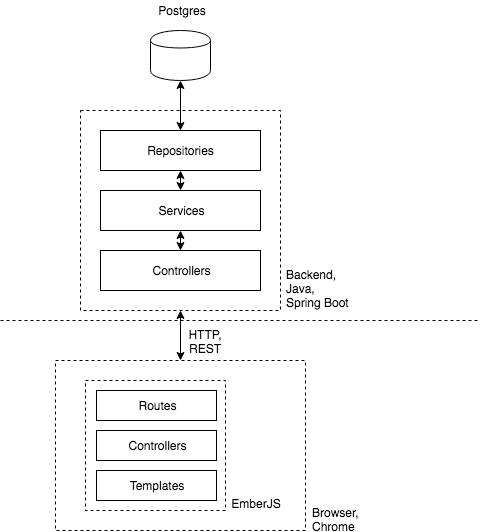

The diagram above was exported from draw.io. Its source (the exported page's mxGraphModel, read from the mxfile embedded in the PNG):
<mxGraphModel dx="1033" dy="687" grid="1" gridSize="10" guides="1" tooltips="1" connect="1" arrows="1" fold="1" page="1" pageScale="1" pageWidth="850" pageHeight="1100" math="0" shadow="0">
  <root>
    <mxCell id="0" />
    <mxCell id="1" parent="0" />
    <mxCell id="Ty_zz6vhF9-e1grLMnqO-14" value="" style="rounded=0;whiteSpace=wrap;html=1;strokeColor=#000000;dashed=1;" vertex="1" parent="1">
      <mxGeometry x="255" y="490" width="250" height="170" as="geometry" />
    </mxCell>
    <mxCell id="Ty_zz6vhF9-e1grLMnqO-3" value="" style="rounded=0;whiteSpace=wrap;html=1;dashed=1;" vertex="1" parent="1">
      <mxGeometry x="280" y="240" width="200" height="200" as="geometry" />
    </mxCell>
    <mxCell id="Ty_zz6vhF9-e1grLMnqO-1" value="" style="shape=cylinder;whiteSpace=wrap;html=1;boundedLbl=1;backgroundOutline=1;" vertex="1" parent="1">
      <mxGeometry x="350" y="160" width="60" height="50" as="geometry" />
    </mxCell>
    <mxCell id="Ty_zz6vhF9-e1grLMnqO-2" value="Postgres" style="text;html=1;strokeColor=none;fillColor=none;align=center;verticalAlign=middle;whiteSpace=wrap;rounded=0;" vertex="1" parent="1">
      <mxGeometry x="361" y="130" width="40" height="20" as="geometry" />
    </mxCell>
    <mxCell id="Ty_zz6vhF9-e1grLMnqO-5" style="edgeStyle=orthogonalEdgeStyle;rounded=0;orthogonalLoop=1;jettySize=auto;html=1;exitX=0.5;exitY=0;exitDx=0;exitDy=0;entryX=0.5;entryY=1;entryDx=0;entryDy=0;startArrow=classic;startFill=1;" edge="1" parent="1" source="Ty_zz6vhF9-e1grLMnqO-4" target="Ty_zz6vhF9-e1grLMnqO-1">
      <mxGeometry relative="1" as="geometry" />
    </mxCell>
    <mxCell id="Ty_zz6vhF9-e1grLMnqO-4" value="Repositories" style="rounded=0;whiteSpace=wrap;html=1;strokeColor=#000000;" vertex="1" parent="1">
      <mxGeometry x="300" y="260" width="160" height="40" as="geometry" />
    </mxCell>
    <mxCell id="Ty_zz6vhF9-e1grLMnqO-7" style="edgeStyle=orthogonalEdgeStyle;rounded=0;orthogonalLoop=1;jettySize=auto;html=1;exitX=0.5;exitY=0;exitDx=0;exitDy=0;entryX=0.5;entryY=1;entryDx=0;entryDy=0;startArrow=classic;startFill=1;" edge="1" parent="1" source="Ty_zz6vhF9-e1grLMnqO-6" target="Ty_zz6vhF9-e1grLMnqO-4">
      <mxGeometry relative="1" as="geometry" />
    </mxCell>
    <mxCell id="Ty_zz6vhF9-e1grLMnqO-6" value="Services" style="rounded=0;whiteSpace=wrap;html=1;strokeColor=#000000;" vertex="1" parent="1">
      <mxGeometry x="300" y="320" width="160" height="40" as="geometry" />
    </mxCell>
    <mxCell id="Ty_zz6vhF9-e1grLMnqO-11" style="edgeStyle=orthogonalEdgeStyle;rounded=0;orthogonalLoop=1;jettySize=auto;html=1;exitX=0.5;exitY=0;exitDx=0;exitDy=0;entryX=0.5;entryY=1;entryDx=0;entryDy=0;startArrow=classic;startFill=1;" edge="1" parent="1" source="Ty_zz6vhF9-e1grLMnqO-8" target="Ty_zz6vhF9-e1grLMnqO-6">
      <mxGeometry relative="1" as="geometry" />
    </mxCell>
    <mxCell id="Ty_zz6vhF9-e1grLMnqO-8" value="Controllers" style="rounded=0;whiteSpace=wrap;html=1;strokeColor=#000000;" vertex="1" parent="1">
      <mxGeometry x="300" y="380" width="160" height="40" as="geometry" />
    </mxCell>
    <mxCell id="Ty_zz6vhF9-e1grLMnqO-12" value="Backend, &lt;br&gt;Java, &lt;br&gt;Spring Boot" style="text;html=1;strokeColor=none;fillColor=none;align=left;verticalAlign=top;whiteSpace=wrap;rounded=0;" vertex="1" parent="1">
      <mxGeometry x="484" y="391" width="196" height="59" as="geometry" />
    </mxCell>
    <mxCell id="Ty_zz6vhF9-e1grLMnqO-13" value="" style="endArrow=none;dashed=1;html=1;" edge="1" parent="1">
      <mxGeometry width="50" height="50" relative="1" as="geometry">
        <mxPoint x="200" y="450" as="sourcePoint" />
        <mxPoint x="680" y="450" as="targetPoint" />
      </mxGeometry>
    </mxCell>
    <mxCell id="Ty_zz6vhF9-e1grLMnqO-16" value="" style="rounded=0;whiteSpace=wrap;html=1;strokeColor=#000000;dashed=1;" vertex="1" parent="1">
      <mxGeometry x="285" y="510" width="140" height="130" as="geometry" />
    </mxCell>
    <mxCell id="Ty_zz6vhF9-e1grLMnqO-19" value="Routes" style="rounded=0;whiteSpace=wrap;html=1;strokeColor=#000000;flipV=1;" vertex="1" parent="1">
      <mxGeometry x="296" y="520" width="120" height="30" as="geometry" />
    </mxCell>
    <mxCell id="Ty_zz6vhF9-e1grLMnqO-20" value="Controllers" style="rounded=0;whiteSpace=wrap;html=1;strokeColor=#000000;flipV=1;" vertex="1" parent="1">
      <mxGeometry x="296" y="560" width="120" height="30" as="geometry" />
    </mxCell>
    <mxCell id="Ty_zz6vhF9-e1grLMnqO-21" value="Templates" style="rounded=0;whiteSpace=wrap;html=1;strokeColor=#000000;flipV=1;" vertex="1" parent="1">
      <mxGeometry x="296" y="600" width="120" height="30" as="geometry" />
    </mxCell>
    <mxCell id="Ty_zz6vhF9-e1grLMnqO-22" value="EmberJS" style="text;html=1;strokeColor=none;fillColor=none;align=center;verticalAlign=middle;whiteSpace=wrap;rounded=0;" vertex="1" parent="1">
      <mxGeometry x="436" y="623" width="40" height="20" as="geometry" />
    </mxCell>
    <mxCell id="Ty_zz6vhF9-e1grLMnqO-23" value="" style="endArrow=classic;startArrow=classic;html=1;entryX=0.5;entryY=1;entryDx=0;entryDy=0;exitX=0.5;exitY=0;exitDx=0;exitDy=0;" edge="1" parent="1" source="Ty_zz6vhF9-e1grLMnqO-14" target="Ty_zz6vhF9-e1grLMnqO-3">
      <mxGeometry width="50" height="50" relative="1" as="geometry">
        <mxPoint x="190" y="540" as="sourcePoint" />
        <mxPoint x="240" y="490" as="targetPoint" />
      </mxGeometry>
    </mxCell>
    <mxCell id="Ty_zz6vhF9-e1grLMnqO-24" value="Browser,&lt;br&gt;Chrome" style="text;html=1;strokeColor=none;fillColor=none;align=left;verticalAlign=middle;whiteSpace=wrap;rounded=0;" vertex="1" parent="1">
      <mxGeometry x="510" y="638" width="100" height="20" as="geometry" />
    </mxCell>
    <mxCell id="Ty_zz6vhF9-e1grLMnqO-25" value="HTTP, REST" style="text;html=1;strokeColor=none;fillColor=none;align=center;verticalAlign=middle;whiteSpace=wrap;rounded=0;" vertex="1" parent="1">
      <mxGeometry x="385" y="460" width="40" height="20" as="geometry" />
    </mxCell>
  </root>
</mxGraphModel>